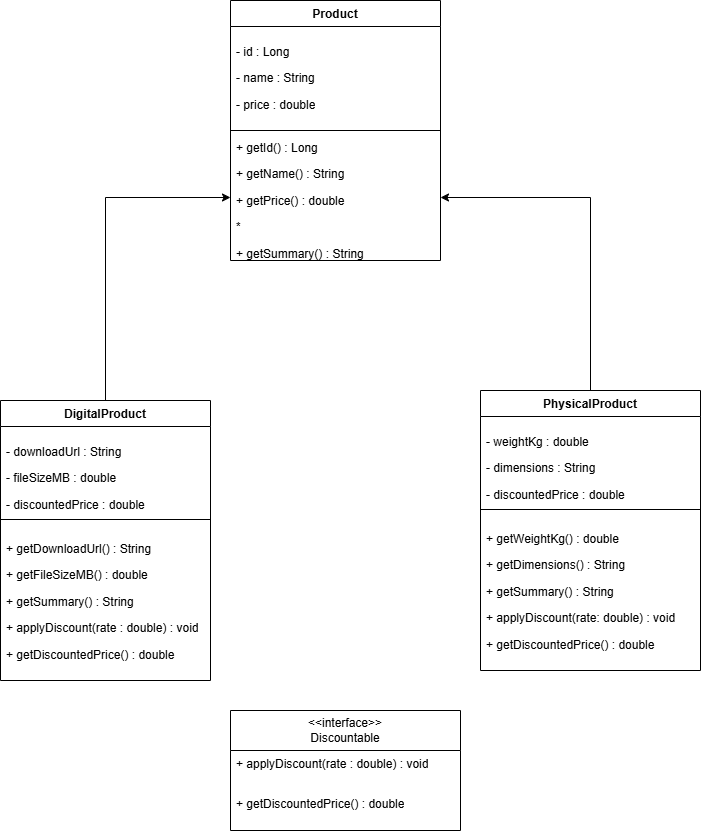

The diagram above was exported from draw.io. Its source (the exported page's mxGraphModel, read from the mxfile embedded in the PNG):
<mxGraphModel dx="852" dy="470" grid="1" gridSize="10" guides="1" tooltips="1" connect="1" arrows="1" fold="1" page="1" pageScale="1" pageWidth="827" pageHeight="1169" math="0" shadow="0">
  <root>
    <mxCell id="0" />
    <mxCell id="1" parent="0" />
    <mxCell id="Zz8k0bCn-xHt-TN8vtOC-1" parent="1" style="swimlane;fontStyle=1;align=center;verticalAlign=top;childLayout=stackLayout;horizontal=1;startSize=26;horizontalStack=0;resizeParent=1;resizeParentMax=0;resizeLast=0;collapsible=1;marginBottom=0;whiteSpace=wrap;html=1;" value="Product" vertex="1">
      <mxGeometry height="260" width="210" x="320" y="30" as="geometry" />
    </mxCell>
    <mxCell id="Zz8k0bCn-xHt-TN8vtOC-2" parent="Zz8k0bCn-xHt-TN8vtOC-1" style="text;strokeColor=none;fillColor=none;align=left;verticalAlign=top;spacingLeft=4;spacingRight=4;overflow=hidden;rotatable=0;points=[[0,0.5],[1,0.5]];portConstraint=eastwest;whiteSpace=wrap;html=1;" value="&lt;p&gt;- id : Long&lt;/p&gt;&lt;p&gt;- name : String&lt;/p&gt;&lt;p&gt;- price : double&lt;/p&gt;" vertex="1">
      <mxGeometry height="100" width="210" y="26" as="geometry" />
    </mxCell>
    <mxCell id="Zz8k0bCn-xHt-TN8vtOC-3" parent="Zz8k0bCn-xHt-TN8vtOC-1" style="line;strokeWidth=1;fillColor=none;align=left;verticalAlign=middle;spacingTop=-1;spacingLeft=3;spacingRight=3;rotatable=0;labelPosition=right;points=[];portConstraint=eastwest;strokeColor=inherit;" value="" vertex="1">
      <mxGeometry height="8" width="210" y="126" as="geometry" />
    </mxCell>
    <mxCell id="Zz8k0bCn-xHt-TN8vtOC-4" parent="Zz8k0bCn-xHt-TN8vtOC-1" style="text;strokeColor=none;fillColor=none;align=left;verticalAlign=top;spacingLeft=4;spacingRight=4;overflow=hidden;rotatable=0;points=[[0,0.5],[1,0.5]];portConstraint=eastwest;whiteSpace=wrap;html=1;" value="&lt;div&gt;+&amp;nbsp;&lt;span style=&quot;background-color: transparent; color: light-dark(#000000, var(--ge-light-color, #ffffff));&quot;&gt;getId() &lt;/span&gt;&lt;span style=&quot;background-color: transparent; color: light-dark(#000000, var(--ge-light-color, #ffffff));&quot;&gt;: &lt;/span&gt;&lt;span style=&quot;background-color: transparent; color: light-dark(#000000, var(--ge-light-color, #ffffff));&quot;&gt;Long&lt;/span&gt;&lt;/div&gt;&lt;p&gt;+ getName() : String&lt;/p&gt;&lt;p&gt;+ getPrice() : double&lt;/p&gt;&lt;p&gt;*&lt;/p&gt;&lt;p&gt;+&amp;nbsp;&lt;span style=&quot;background-color: transparent; color: light-dark(#000000, var(--ge-light-color, #ffffff));&quot;&gt;getSummary() &lt;/span&gt;&lt;span style=&quot;background-color: transparent; color: light-dark(#000000, var(--ge-light-color, #ffffff));&quot;&gt;: &lt;/span&gt;&lt;span style=&quot;background-color: transparent; color: light-dark(#000000, var(--ge-light-color, #ffffff));&quot;&gt;String&lt;/span&gt;&lt;/p&gt;" vertex="1">
      <mxGeometry height="126" width="210" y="134" as="geometry" />
    </mxCell>
    <mxCell id="Zz8k0bCn-xHt-TN8vtOC-13" edge="1" parent="1" source="Zz8k0bCn-xHt-TN8vtOC-5" style="edgeStyle=orthogonalEdgeStyle;rounded=0;orthogonalLoop=1;jettySize=auto;html=1;entryX=0;entryY=0.5;entryDx=0;entryDy=0;defaultLabelBackgroundColor=gap;" target="Zz8k0bCn-xHt-TN8vtOC-4">
      <mxGeometry relative="1" as="geometry" />
    </mxCell>
    <mxCell id="Zz8k0bCn-xHt-TN8vtOC-5" parent="1" style="swimlane;fontStyle=1;align=center;verticalAlign=top;childLayout=stackLayout;horizontal=1;startSize=26;horizontalStack=0;resizeParent=1;resizeParentMax=0;resizeLast=0;collapsible=1;marginBottom=0;whiteSpace=wrap;html=1;" value="DigitalProduct" vertex="1">
      <mxGeometry height="280" width="210" x="90" y="430" as="geometry" />
    </mxCell>
    <mxCell id="Zz8k0bCn-xHt-TN8vtOC-6" parent="Zz8k0bCn-xHt-TN8vtOC-5" style="text;strokeColor=none;fillColor=none;align=left;verticalAlign=top;spacingLeft=4;spacingRight=4;overflow=hidden;rotatable=0;points=[[0,0.5],[1,0.5]];portConstraint=eastwest;whiteSpace=wrap;html=1;" value="&lt;p&gt;- downloadUrl : String&lt;/p&gt;&lt;p&gt;- fileSizeMB : double&lt;/p&gt;&lt;p&gt;-&amp;nbsp;&lt;span style=&quot;background-color: transparent; color: light-dark(#000000, var(--ge-light-color, #ffffff));&quot;&gt;discountedPrice &lt;/span&gt;&lt;span style=&quot;background-color: transparent; color: light-dark(#000000, var(--ge-light-color, #ffffff));&quot;&gt;: &lt;/span&gt;&lt;span style=&quot;background-color: transparent; color: light-dark(#000000, var(--ge-light-color, #ffffff));&quot;&gt;double&lt;/span&gt;&lt;/p&gt;" vertex="1">
      <mxGeometry height="89" width="210" y="26" as="geometry" />
    </mxCell>
    <mxCell id="Zz8k0bCn-xHt-TN8vtOC-7" parent="Zz8k0bCn-xHt-TN8vtOC-5" style="line;strokeWidth=1;fillColor=none;align=left;verticalAlign=middle;spacingTop=-1;spacingLeft=3;spacingRight=3;rotatable=0;labelPosition=right;points=[];portConstraint=eastwest;strokeColor=inherit;" value="" vertex="1">
      <mxGeometry height="8" width="210" y="115" as="geometry" />
    </mxCell>
    <mxCell id="Zz8k0bCn-xHt-TN8vtOC-8" parent="Zz8k0bCn-xHt-TN8vtOC-5" style="text;strokeColor=none;fillColor=none;align=left;verticalAlign=top;spacingLeft=4;spacingRight=4;overflow=hidden;rotatable=0;points=[[0,0.5],[1,0.5]];portConstraint=eastwest;whiteSpace=wrap;html=1;" value="&lt;p&gt;+ getDownloadUrl() : String&lt;/p&gt;&lt;p&gt;+ getFileSizeMB() : double&lt;/p&gt;&lt;p&gt;+&amp;nbsp;&lt;span style=&quot;background-color: transparent; color: light-dark(#000000, var(--ge-light-color, #ffffff));&quot;&gt;getSummary() : &lt;/span&gt;&lt;span style=&quot;background-color: transparent; color: light-dark(#000000, var(--ge-light-color, #ffffff));&quot;&gt;String&lt;/span&gt;&lt;/p&gt;&lt;p&gt;&lt;span style=&quot;background-color: transparent; color: light-dark(#000000, var(--ge-light-color, #ffffff));&quot;&gt;+&amp;nbsp;&lt;/span&gt;&lt;span style=&quot;background-color: transparent; color: light-dark(#000000, var(--ge-light-color, #ffffff));&quot;&gt;applyDiscount(rate &lt;/span&gt;&lt;span style=&quot;background-color: transparent; color: light-dark(#000000, var(--ge-light-color, #ffffff));&quot;&gt;: &lt;/span&gt;&lt;span style=&quot;background-color: transparent; color: light-dark(#000000, var(--ge-light-color, #ffffff));&quot;&gt;double) &lt;/span&gt;&lt;span style=&quot;background-color: transparent; color: light-dark(#000000, var(--ge-light-color, #ffffff));&quot;&gt;: &lt;/span&gt;&lt;span style=&quot;background-color: transparent; color: light-dark(#000000, var(--ge-light-color, #ffffff));&quot;&gt;void&lt;/span&gt;&lt;/p&gt;&lt;p&gt;&lt;span style=&quot;background-color: transparent; color: light-dark(#000000, var(--ge-light-color, #ffffff));&quot;&gt;+&amp;nbsp;&lt;/span&gt;&lt;span style=&quot;background-color: transparent; color: light-dark(#000000, var(--ge-light-color, #ffffff));&quot;&gt;getDiscountedPrice() &lt;/span&gt;&lt;span style=&quot;background-color: transparent; color: light-dark(#000000, var(--ge-light-color, #ffffff));&quot;&gt;: &lt;/span&gt;&lt;span style=&quot;background-color: transparent; color: light-dark(#000000, var(--ge-light-color, #ffffff));&quot;&gt;double&lt;/span&gt;&lt;/p&gt;" vertex="1">
      <mxGeometry height="157" width="210" y="123" as="geometry" />
    </mxCell>
    <mxCell id="Zz8k0bCn-xHt-TN8vtOC-14" edge="1" parent="1" source="Zz8k0bCn-xHt-TN8vtOC-9" style="edgeStyle=orthogonalEdgeStyle;rounded=0;orthogonalLoop=1;jettySize=auto;html=1;defaultLabelBackgroundColor=gap;" target="Zz8k0bCn-xHt-TN8vtOC-4">
      <mxGeometry relative="1" as="geometry" />
    </mxCell>
    <mxCell id="Zz8k0bCn-xHt-TN8vtOC-9" parent="1" style="swimlane;fontStyle=1;align=center;verticalAlign=top;childLayout=stackLayout;horizontal=1;startSize=26;horizontalStack=0;resizeParent=1;resizeParentMax=0;resizeLast=0;collapsible=1;marginBottom=0;whiteSpace=wrap;html=1;" value="PhysicalProduct" vertex="1">
      <mxGeometry height="280" width="220" x="570" y="420" as="geometry" />
    </mxCell>
    <mxCell id="Zz8k0bCn-xHt-TN8vtOC-10" parent="Zz8k0bCn-xHt-TN8vtOC-9" style="text;strokeColor=none;fillColor=none;align=left;verticalAlign=top;spacingLeft=4;spacingRight=4;overflow=hidden;rotatable=0;points=[[0,0.5],[1,0.5]];portConstraint=eastwest;whiteSpace=wrap;html=1;" value="&lt;p&gt;- weightKg : double&lt;/p&gt;&lt;p&gt;- dimensions : String&lt;/p&gt;&lt;p&gt;-&amp;nbsp;&lt;span style=&quot;background-color: transparent; color: light-dark(#000000, var(--ge-light-color, #ffffff));&quot;&gt;discountedPrice &lt;/span&gt;&lt;span style=&quot;background-color: transparent; color: light-dark(#000000, var(--ge-light-color, #ffffff));&quot;&gt;: &lt;/span&gt;&lt;span style=&quot;background-color: transparent; color: light-dark(#000000, var(--ge-light-color, #ffffff));&quot;&gt;double&lt;/span&gt;&lt;/p&gt;" vertex="1">
      <mxGeometry height="89" width="220" y="26" as="geometry" />
    </mxCell>
    <mxCell id="Zz8k0bCn-xHt-TN8vtOC-11" parent="Zz8k0bCn-xHt-TN8vtOC-9" style="line;strokeWidth=1;fillColor=none;align=left;verticalAlign=middle;spacingTop=-1;spacingLeft=3;spacingRight=3;rotatable=0;labelPosition=right;points=[];portConstraint=eastwest;strokeColor=inherit;" value="" vertex="1">
      <mxGeometry height="8" width="220" y="115" as="geometry" />
    </mxCell>
    <mxCell id="Zz8k0bCn-xHt-TN8vtOC-12" parent="Zz8k0bCn-xHt-TN8vtOC-9" style="text;strokeColor=none;fillColor=none;align=left;verticalAlign=top;spacingLeft=4;spacingRight=4;overflow=hidden;rotatable=0;points=[[0,0.5],[1,0.5]];portConstraint=eastwest;whiteSpace=wrap;html=1;" value="&lt;p&gt;+ getWeightKg() : double&lt;/p&gt;&lt;p&gt;+ getDimensions() : String&lt;/p&gt;&lt;p&gt;+&amp;nbsp;&lt;span style=&quot;background-color: transparent; color: light-dark(#000000, var(--ge-light-color, #ffffff));&quot;&gt;getSummary() &lt;/span&gt;&lt;span style=&quot;background-color: transparent; color: light-dark(#000000, var(--ge-light-color, #ffffff));&quot;&gt;: &lt;/span&gt;&lt;span style=&quot;background-color: transparent; color: light-dark(#000000, var(--ge-light-color, #ffffff));&quot;&gt;String&lt;/span&gt;&lt;/p&gt;&lt;p&gt;&lt;span style=&quot;background-color: transparent; color: light-dark(#000000, var(--ge-light-color, #ffffff));&quot;&gt;+ applyDiscount(rate: double) : void&lt;/span&gt;&lt;/p&gt;&lt;p&gt;&lt;span style=&quot;background-color: transparent; color: light-dark(#000000, var(--ge-light-color, #ffffff));&quot;&gt;+ getDiscountedPrice() : double&lt;/span&gt;&lt;/p&gt;" vertex="1">
      <mxGeometry height="157" width="220" y="123" as="geometry" />
    </mxCell>
    <mxCell id="MQT23JVcEyifNRZExCTy-2" parent="1" style="swimlane;fontStyle=0;childLayout=stackLayout;horizontal=1;startSize=40;fillColor=none;horizontalStack=0;resizeParent=1;resizeParentMax=0;resizeLast=0;collapsible=1;marginBottom=0;whiteSpace=wrap;html=1;" value="&amp;lt;&amp;lt;interface&amp;gt;&amp;gt;&lt;div&gt;Discountable&lt;/div&gt;" vertex="1">
      <mxGeometry height="120" width="230" x="320" y="740" as="geometry" />
    </mxCell>
    <mxCell id="MQT23JVcEyifNRZExCTy-3" parent="MQT23JVcEyifNRZExCTy-2" style="text;strokeColor=none;fillColor=none;align=left;verticalAlign=top;spacingLeft=4;spacingRight=4;overflow=hidden;rotatable=0;points=[[0,0.5],[1,0.5]];portConstraint=eastwest;whiteSpace=wrap;html=1;" value="+ applyDiscount(rate : double) : void" vertex="1">
      <mxGeometry height="40" width="230" y="40" as="geometry" />
    </mxCell>
    <mxCell id="MQT23JVcEyifNRZExCTy-4" parent="MQT23JVcEyifNRZExCTy-2" style="text;strokeColor=none;fillColor=none;align=left;verticalAlign=top;spacingLeft=4;spacingRight=4;overflow=hidden;rotatable=0;points=[[0,0.5],[1,0.5]];portConstraint=eastwest;whiteSpace=wrap;html=1;" value="+ getDiscountedPrice() : double" vertex="1">
      <mxGeometry height="40" width="230" y="80" as="geometry" />
    </mxCell>
  </root>
</mxGraphModel>